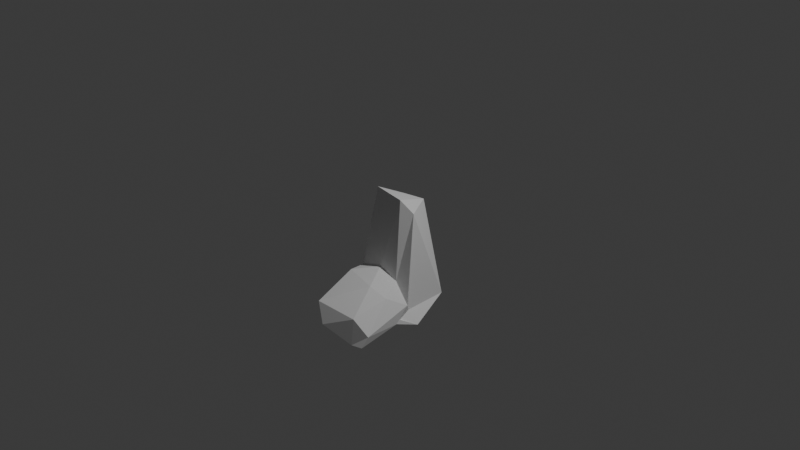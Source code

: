 # Source: crude_humanoid_right_foot.blend  (saved by Blender 5.1.30; exported with 4.5.12 LTS)
import bpy
from mathutils import Matrix  # noqa: F401  (used for matrix-valued properties, if any)

bpy.ops.wm.read_factory_settings(use_empty=True)
scene = bpy.context.scene
scene.name = 'Scene'

# ---- collections
col_collection = bpy.data.collections.new('Collection'); scene.collection.children.link(col_collection)

# ---- world
world_world = bpy.data.worlds.new('World'); scene.world = world_world
world_world.use_nodes = True; world_world.node_tree.nodes.clear()
_N = world_world.node_tree.nodes; _L = world_world.node_tree.links
n0 = _N.new('ShaderNodeOutputWorld'); n0.name = 'World Output'; n0.location = (200, 100)
n1 = _N.new('ShaderNodeBackground'); n1.name = 'Background'; n1.location = (-200, 100)
n1.inputs[0].default_value = (0.05088, 0.05088, 0.05088, 1.0)
_L.new(n1.outputs[0], n0.inputs[0])
n0.is_active_output = True
world_world.color = (0.05088, 0.05088, 0.05088)
world_world.sun_shadow_jitter_overblur = 0.0

# ---- cameras
cam_camera = bpy.data.cameras.new('Camera')
cam_camera.clip_end = 100.0
cam_camera.ortho_scale = 7.314

# ---- lights
light_light = bpy.data.lights.new('Light', 'POINT')
light_light.energy = 1000.0
light_light.shadow_soft_size = 0.1

# ---- meshes
me_icosphere = bpy.data.meshes.new('Icosphere')
me_icosphere.from_pydata([(-0.07013, -1.0, -0.8503), (0.3993, -0.4472, -0.64), (-0.3465, -0.4472, -0.5101), (-0.4035, -0.4297, -0.8503), (-0.3465, -0.456, -0.9364), (0.533, -0.8579, -1.001), (0.2063, -0.1226, 0.2964), (-0.4431, 0.1579, 0.1665), (-0.2327, -0.2103, -1.008), (0.2063, -0.2366, -0.9364), (0.4736, -0.184, -0.8503), (-0.07013, 0.325, -0.8503), (-0.2326, -0.9471, -0.6503), (0.3552, -0.8507, -0.7267), (0.1927, -0.5257, -0.5267), (0.5724, -0.7963, -0.8885), (0.3595, -0.8866, -1.007), (-0.2277, -0.8507, -0.8503), (-0.4019, -0.5162, -0.6817), (-0.2326, -0.8507, -0.9977), (-0.1973, -0.5082, -0.9977), (0.1927, -0.5345, -0.9197), (0.5303, -0.2367, -0.7618), (0.5303, -0.3857, -0.9213), (-0.07013, -0.2192, -0.4854), (0.2634, -0.2192, -0.5618), (-0.4601, -0.2016, -0.7618), (-0.4475, -0.2279, -0.5618), (-0.2897, -0.377, -0.8671), (-0.4601, -0.3507, -0.9213), (0.5177, -0.377, -0.8671), (-0.07013, -0.377, -0.8909), (0.3638, -0.04408, 0.1562), (-0.3944, -0.03531, 0.2798), (-0.3597, -0.1317, -0.8503), (-0.333, -0.158, -0.9197), (0.6181, -0.1493, -0.9977), (0.09232, 0.2808, 0.1562), (0.4345, 0.3226, -0.8581), (-0.3631, 0.3136, 0.1016), (-0.2851, 0.1669, -0.9739), (0.09232, 0.1756, -0.9977)], [], [(0, 13, 12), (1, 13, 15), (0, 12, 17), (0, 17, 19), (0, 19, 16), (1, 15, 22), (2, 14, 24), (3, 18, 26), (4, 20, 28), (5, 21, 30), (1, 22, 25), (2, 24, 27), (3, 26, 29), (4, 28, 31), (5, 30, 23), (6, 32, 37), (7, 33, 39), (8, 34, 40), (9, 35, 41), (10, 36, 38), (38, 41, 11), (38, 36, 41), (36, 9, 41), (41, 40, 11), (41, 35, 40), (35, 8, 40), (40, 39, 11), (40, 34, 39), (34, 7, 39), (39, 37, 11), (39, 33, 37), (33, 6, 37), (37, 38, 11), (37, 32, 38), (32, 10, 38), (23, 36, 10), (23, 30, 36), (30, 9, 36), (31, 35, 9), (31, 28, 35), (28, 8, 35), (29, 34, 8), (29, 26, 34), (26, 7, 34), (27, 33, 7), (27, 24, 33), (24, 6, 33), (25, 32, 6), (25, 22, 32), (22, 10, 32), (30, 31, 9), (30, 21, 31), (21, 4, 31), (28, 29, 8), (28, 20, 29), (20, 3, 29), (26, 27, 7), (26, 18, 27), (18, 2, 27), (24, 25, 6), (24, 14, 25), (14, 1, 25), (22, 23, 10), (22, 15, 23), (15, 5, 23), (16, 21, 5), (16, 19, 21), (19, 4, 21), (19, 20, 4), (19, 17, 20), (17, 3, 20), (17, 18, 3), (17, 12, 18), (12, 2, 18), (15, 16, 5), (15, 13, 16), (13, 0, 16), (12, 14, 2), (12, 13, 14), (13, 1, 14)])
_uv = me_icosphere.uv_layers.new(name='UVMap')
_uv.uv.foreach_set('vector', [0.1818, 0.0, 0.2273, 0.07873, 0.1364, 0.07873, 0.2727, 0.1575, 0.3182, 0.07873, 0.3636, 0.1575, 0.9091, 0.0, 0.9545, 0.07873, 0.8636, 0.07873, 0.7273, 0.0, 0.7727, 0.07873, 0.6818, 0.07873, 0.5455, 0.0, 0.5909, 0.07873, 0.5, 0.07873, 0.2727, 0.1575, 0.3636, 0.1575, 0.3182, 0.2362, 0.09091, 0.1575, 0.1818, 0.1575, 0.1364, 0.2362, 0.8182, 0.1575, 0.9091, 0.1575, 0.8636, 0.2362, 0.6364, 0.1575, 0.7273, 0.1575, 0.6818, 0.2362, 0.4545, 0.1575, 0.5455, 0.1575, 0.5, 0.2362, 0.2727, 0.1575, 0.3182, 0.2362, 0.2273, 0.2362, 0.09091, 0.1575, 0.1364, 0.2362, 0.04546, 0.2362, 0.8182, 0.1575, 0.8636, 0.2362, 0.7727, 0.2362, 0.6364, 0.1575, 0.6818, 0.2362, 0.5909, 0.2362, 0.4545, 0.1575, 0.5, 0.2362, 0.4091, 0.2362, 0.1818, 0.3149, 0.2727, 0.3149, 0.2273, 0.3937, 0.0, 0.3149, 0.09091, 0.3149, 0.04546, 0.3937, 0.7273, 0.3149, 0.8182, 0.3149, 0.7727, 0.3937, 0.5455, 0.3149, 0.6364, 0.3149, 0.5909, 0.3937, 0.3636, 0.3149, 0.4545, 0.3149, 0.4091, 0.3937, 0.4091, 0.3937, 0.5, 0.3937, 0.4545, 0.4724, 0.4091, 0.3937, 0.4545, 0.3149, 0.5, 0.3937, 0.4545, 0.3149, 0.5455, 0.3149, 0.5, 0.3937, 0.5909, 0.3937, 0.6818, 0.3937, 0.6364, 0.4724, 0.5909, 0.3937, 0.6364, 0.3149, 0.6818, 0.3937, 0.6364, 0.3149, 0.7273, 0.3149, 0.6818, 0.3937, 0.7727, 0.3937, 0.8636, 0.3937, 0.8182, 0.4724, 0.7727, 0.3937, 0.8182, 0.3149, 0.8636, 0.3937, 0.8182, 0.3149, 0.9091, 0.3149, 0.8636, 0.3937, 0.04546, 0.3937, 0.1364, 0.3937, 0.09091, 0.4724, 0.04546, 0.3937, 0.09091, 0.3149, 0.1364, 0.3937, 0.09091, 0.3149, 0.1818, 0.3149, 0.1364, 0.3937, 0.2273, 0.3937, 0.3182, 0.3937, 0.2727, 0.4724, 0.2273, 0.3937, 0.2727, 0.3149, 0.3182, 0.3937, 0.2727, 0.3149, 0.3636, 0.3149, 0.3182, 0.3937, 0.4091, 0.2362, 0.4545, 0.3149, 0.3636, 0.3149, 0.4091, 0.2362, 0.5, 0.2362, 0.4545, 0.3149, 0.5, 0.2362, 0.5455, 0.3149, 0.4545, 0.3149, 0.5909, 0.2362, 0.6364, 0.3149, 0.5455, 0.3149, 0.5909, 0.2362, 0.6818, 0.2362, 0.6364, 0.3149, 0.6818, 0.2362, 0.7273, 0.3149, 0.6364, 0.3149, 0.7727, 0.2362, 0.8182, 0.3149, 0.7273, 0.3149, 0.7727, 0.2362, 0.8636, 0.2362, 0.8182, 0.3149, 0.8636, 0.2362, 0.9091, 0.3149, 0.8182, 0.3149, 0.04546, 0.2362, 0.09091, 0.3149, 0.0, 0.3149, 0.04546, 0.2362, 0.1364, 0.2362, 0.09091, 0.3149, 0.1364, 0.2362, 0.1818, 0.3149, 0.09091, 0.3149, 0.2273, 0.2362, 0.2727, 0.3149, 0.1818, 0.3149, 0.2273, 0.2362, 0.3182, 0.2362, 0.2727, 0.3149, 0.3182, 0.2362, 0.3636, 0.3149, 0.2727, 0.3149, 0.5, 0.2362, 0.5909, 0.2362, 0.5455, 0.3149, 0.5, 0.2362, 0.5455, 0.1575, 0.5909, 0.2362, 0.5455, 0.1575, 0.6364, 0.1575, 0.5909, 0.2362, 0.6818, 0.2362, 0.7727, 0.2362, 0.7273, 0.3149, 0.6818, 0.2362, 0.7273, 0.1575, 0.7727, 0.2362, 0.7273, 0.1575, 0.8182, 0.1575, 0.7727, 0.2362, 0.8636, 0.2362, 0.9545, 0.2362, 0.9091, 0.3149, 0.8636, 0.2362, 0.9091, 0.1575, 0.9545, 0.2362, 0.9091, 0.1575, 1.0, 0.1575, 0.9545, 0.2362, 0.1364, 0.2362, 0.2273, 0.2362, 0.1818, 0.3149, 0.1364, 0.2362, 0.1818, 0.1575, 0.2273, 0.2362, 0.1818, 0.1575, 0.2727, 0.1575, 0.2273, 0.2362, 0.3182, 0.2362, 0.4091, 0.2362, 0.3636, 0.3149, 0.3182, 0.2362, 0.3636, 0.1575, 0.4091, 0.2362, 0.3636, 0.1575, 0.4545, 0.1575, 0.4091, 0.2362, 0.5, 0.07873, 0.5455, 0.1575, 0.4545, 0.1575, 0.5, 0.07873, 0.5909, 0.07873, 0.5455, 0.1575, 0.5909, 0.07873, 0.6364, 0.1575, 0.5455, 0.1575, 0.6818, 0.07873, 0.7273, 0.1575, 0.6364, 0.1575, 0.6818, 0.07873, 0.7727, 0.07873, 0.7273, 0.1575, 0.7727, 0.07873, 0.8182, 0.1575, 0.7273, 0.1575, 0.8636, 0.07873, 0.9091, 0.1575, 0.8182, 0.1575, 0.8636, 0.07873, 0.9545, 0.07873, 0.9091, 0.1575, 0.9545, 0.07873, 1.0, 0.1575, 0.9091, 0.1575, 0.3636, 0.1575, 0.4091, 0.07873, 0.4545, 0.1575, 0.3636, 0.1575, 0.3182, 0.07873, 0.4091, 0.07873, 0.3182, 0.07873, 0.3636, 0.0, 0.4091, 0.07873, 0.1364, 0.07873, 0.1818, 0.1575, 0.09091, 0.1575, 0.1364, 0.07873, 0.2273, 0.07873, 0.1818, 0.1575, 0.2273, 0.07873, 0.2727, 0.1575, 0.1818, 0.1575])
me_icosphere.update()

# ---- objects
ob_light = bpy.data.objects.new('Light', light_light)
ob_camera = bpy.data.objects.new('Camera', cam_camera)
ob_icosphere = bpy.data.objects.new('Icosphere', me_icosphere)

# ---- transforms, parenting, visibility, modifiers, constraints
ob_light.location = (4.076, 1.005, 5.904)
ob_light.rotation_euler = (0.6503, 0.05522, 1.866)
ob_light.lock_rotations_4d = False
ob_light.empty_display_type = 'ARROWS'
ob_light.color = (0.0, 0.0, 0.0, 0.0)
ob_light.lineart.crease_threshold = 0.0
ob_camera.location = (7.359, -6.926, 4.958)
ob_camera.rotation_euler = (1.109, 0.0, 0.8149)
ob_camera.lock_rotations_4d = False
ob_camera.empty_display_type = 'ARROWS'
ob_camera.color = (0.0, 0.0, 0.0, 0.0)
ob_camera.display_type = 'WIRE'
ob_camera.lineart.crease_threshold = 0.0
ob_icosphere.location = (0.0, 0.0, 0.0)
ob_icosphere.scale = (0.7, 1.0, 1.0)
_vg = ob_icosphere.vertex_groups.new(name='root')
_vg = ob_icosphere.vertex_groups.new(name='up')
_vg = ob_icosphere.vertex_groups.new(name='down')
_vg = ob_icosphere.vertex_groups.new(name='out')

# ---- collection membership
col_collection.objects.link(ob_light)
col_collection.objects.link(ob_camera)
col_collection.objects.link(ob_icosphere)

# ---- scene / render settings (as saved in the file)
scene.camera = ob_camera
scene.frame_start = 1; scene.frame_end = 250; scene.frame_set(1)
scene.render.engine = 'BLENDER_EEVEE_NEXT'
scene.render.bake_bias = 0.0
scene.render.bake_samples = 0
scene.cycles.sampling_pattern = 'TABULATED_SOBOL'
scene.eevee.use_volume_custom_range = False
bpy.context.view_layer.update()
